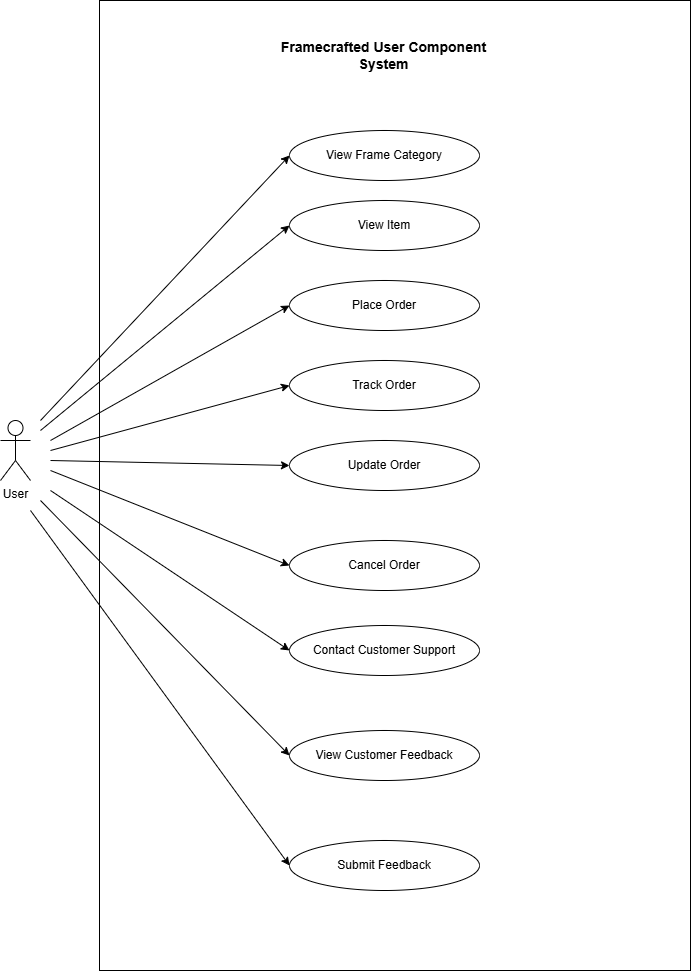

The diagram above was exported from draw.io. Its source (the exported page's mxGraphModel, read from the mxfile embedded in the PNG):
<mxGraphModel dx="1282" dy="565" grid="1" gridSize="10" guides="1" tooltips="1" connect="1" arrows="1" fold="1" page="1" pageScale="1" pageWidth="827" pageHeight="1169" math="0" shadow="0">
  <root>
    <mxCell id="0" />
    <mxCell id="1" parent="0" />
    <mxCell id="X-9etPuAGM83AeOHCSLA-1" value="" style="rounded=0;whiteSpace=wrap;html=1;" vertex="1" parent="1">
      <mxGeometry x="129" y="30" width="591" height="970" as="geometry" />
    </mxCell>
    <mxCell id="X-9etPuAGM83AeOHCSLA-2" value="View Frame Category" style="ellipse;whiteSpace=wrap;html=1;" vertex="1" parent="1">
      <mxGeometry x="319" y="160" width="190" height="50" as="geometry" />
    </mxCell>
    <mxCell id="X-9etPuAGM83AeOHCSLA-3" value="View Item" style="ellipse;whiteSpace=wrap;html=1;" vertex="1" parent="1">
      <mxGeometry x="319" y="230" width="190" height="50" as="geometry" />
    </mxCell>
    <mxCell id="X-9etPuAGM83AeOHCSLA-4" value="Place Order" style="ellipse;whiteSpace=wrap;html=1;" vertex="1" parent="1">
      <mxGeometry x="319" y="310" width="190" height="50" as="geometry" />
    </mxCell>
    <mxCell id="X-9etPuAGM83AeOHCSLA-5" value="Track Order" style="ellipse;whiteSpace=wrap;html=1;" vertex="1" parent="1">
      <mxGeometry x="319" y="390" width="190" height="50" as="geometry" />
    </mxCell>
    <mxCell id="X-9etPuAGM83AeOHCSLA-6" value="Submit Feedback" style="ellipse;whiteSpace=wrap;html=1;" vertex="1" parent="1">
      <mxGeometry x="319" y="870" width="190" height="50" as="geometry" />
    </mxCell>
    <mxCell id="X-9etPuAGM83AeOHCSLA-7" value="Update Order" style="ellipse;whiteSpace=wrap;html=1;" vertex="1" parent="1">
      <mxGeometry x="319" y="470" width="190" height="50" as="geometry" />
    </mxCell>
    <mxCell id="X-9etPuAGM83AeOHCSLA-8" value="Cancel Order" style="ellipse;whiteSpace=wrap;html=1;" vertex="1" parent="1">
      <mxGeometry x="319" y="570" width="190" height="50" as="geometry" />
    </mxCell>
    <mxCell id="X-9etPuAGM83AeOHCSLA-9" value="Contact Customer Support" style="ellipse;whiteSpace=wrap;html=1;" vertex="1" parent="1">
      <mxGeometry x="319" y="655" width="190" height="50" as="geometry" />
    </mxCell>
    <mxCell id="X-9etPuAGM83AeOHCSLA-10" value="View Customer Feedback" style="ellipse;whiteSpace=wrap;html=1;" vertex="1" parent="1">
      <mxGeometry x="319" y="760" width="190" height="50" as="geometry" />
    </mxCell>
    <mxCell id="X-9etPuAGM83AeOHCSLA-13" value="&lt;h4&gt;&lt;font style=&quot;font-size: 14px;&quot;&gt;Framecrafted User Component System&lt;/font&gt;&lt;/h4&gt;" style="text;html=1;align=center;verticalAlign=middle;whiteSpace=wrap;rounded=0;" vertex="1" parent="1">
      <mxGeometry x="302" y="70" width="223" height="30" as="geometry" />
    </mxCell>
    <mxCell id="X-9etPuAGM83AeOHCSLA-14" value="User" style="shape=umlActor;verticalLabelPosition=bottom;verticalAlign=top;html=1;outlineConnect=0;" vertex="1" parent="1">
      <mxGeometry x="30" y="450" width="30" height="60" as="geometry" />
    </mxCell>
    <mxCell id="X-9etPuAGM83AeOHCSLA-17" value="" style="endArrow=classic;html=1;rounded=0;entryX=0;entryY=0.5;entryDx=0;entryDy=0;" edge="1" parent="1" target="X-9etPuAGM83AeOHCSLA-2">
      <mxGeometry width="50" height="50" relative="1" as="geometry">
        <mxPoint x="70" y="450" as="sourcePoint" />
        <mxPoint x="410" y="340" as="targetPoint" />
      </mxGeometry>
    </mxCell>
    <mxCell id="X-9etPuAGM83AeOHCSLA-18" value="" style="endArrow=classic;html=1;rounded=0;entryX=0;entryY=0.5;entryDx=0;entryDy=0;" edge="1" parent="1" target="X-9etPuAGM83AeOHCSLA-3">
      <mxGeometry width="50" height="50" relative="1" as="geometry">
        <mxPoint x="70" y="460" as="sourcePoint" />
        <mxPoint x="410" y="340" as="targetPoint" />
      </mxGeometry>
    </mxCell>
    <mxCell id="X-9etPuAGM83AeOHCSLA-19" value="" style="endArrow=classic;html=1;rounded=0;entryX=0;entryY=0.5;entryDx=0;entryDy=0;" edge="1" parent="1" target="X-9etPuAGM83AeOHCSLA-4">
      <mxGeometry width="50" height="50" relative="1" as="geometry">
        <mxPoint x="80" y="470" as="sourcePoint" />
        <mxPoint x="410" y="340" as="targetPoint" />
      </mxGeometry>
    </mxCell>
    <mxCell id="X-9etPuAGM83AeOHCSLA-20" value="" style="endArrow=classic;html=1;rounded=0;entryX=0;entryY=0.5;entryDx=0;entryDy=0;" edge="1" parent="1" target="X-9etPuAGM83AeOHCSLA-5">
      <mxGeometry width="50" height="50" relative="1" as="geometry">
        <mxPoint x="80" y="480" as="sourcePoint" />
        <mxPoint x="410" y="340" as="targetPoint" />
      </mxGeometry>
    </mxCell>
    <mxCell id="X-9etPuAGM83AeOHCSLA-21" value="" style="endArrow=classic;html=1;rounded=0;entryX=0;entryY=0.5;entryDx=0;entryDy=0;" edge="1" parent="1" target="X-9etPuAGM83AeOHCSLA-7">
      <mxGeometry width="50" height="50" relative="1" as="geometry">
        <mxPoint x="80" y="490" as="sourcePoint" />
        <mxPoint x="410" y="500" as="targetPoint" />
      </mxGeometry>
    </mxCell>
    <mxCell id="X-9etPuAGM83AeOHCSLA-22" value="" style="endArrow=classic;html=1;rounded=0;entryX=0;entryY=0.5;entryDx=0;entryDy=0;" edge="1" parent="1" target="X-9etPuAGM83AeOHCSLA-8">
      <mxGeometry width="50" height="50" relative="1" as="geometry">
        <mxPoint x="80" y="500" as="sourcePoint" />
        <mxPoint x="410" y="500" as="targetPoint" />
      </mxGeometry>
    </mxCell>
    <mxCell id="X-9etPuAGM83AeOHCSLA-23" value="" style="endArrow=classic;html=1;rounded=0;entryX=0;entryY=0.5;entryDx=0;entryDy=0;" edge="1" parent="1" target="X-9etPuAGM83AeOHCSLA-9">
      <mxGeometry width="50" height="50" relative="1" as="geometry">
        <mxPoint x="80" y="520" as="sourcePoint" />
        <mxPoint x="410" y="640" as="targetPoint" />
      </mxGeometry>
    </mxCell>
    <mxCell id="X-9etPuAGM83AeOHCSLA-24" value="" style="endArrow=classic;html=1;rounded=0;entryX=0;entryY=0.5;entryDx=0;entryDy=0;" edge="1" parent="1" target="X-9etPuAGM83AeOHCSLA-10">
      <mxGeometry width="50" height="50" relative="1" as="geometry">
        <mxPoint x="70" y="530" as="sourcePoint" />
        <mxPoint x="410" y="740" as="targetPoint" />
      </mxGeometry>
    </mxCell>
    <mxCell id="X-9etPuAGM83AeOHCSLA-25" value="" style="endArrow=classic;html=1;rounded=0;entryX=0;entryY=0.5;entryDx=0;entryDy=0;" edge="1" parent="1" target="X-9etPuAGM83AeOHCSLA-6">
      <mxGeometry width="50" height="50" relative="1" as="geometry">
        <mxPoint x="60" y="540" as="sourcePoint" />
        <mxPoint x="410" y="740" as="targetPoint" />
      </mxGeometry>
    </mxCell>
  </root>
</mxGraphModel>